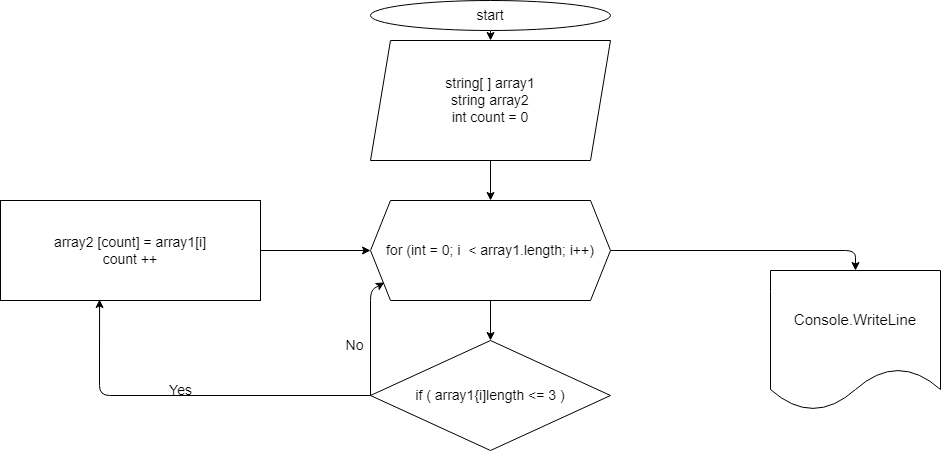

The diagram above was exported from draw.io. Its source (the exported page's mxGraphModel, read from the mxfile embedded in the PNG):
<mxGraphModel dx="832" dy="369" grid="1" gridSize="10" guides="1" tooltips="1" connect="1" arrows="1" fold="1" page="1" pageScale="1" pageWidth="827" pageHeight="1169" math="0" shadow="0">
  <root>
    <mxCell id="0" />
    <mxCell id="1" parent="0" />
    <mxCell id="13" style="edgeStyle=none;html=1;exitX=0.5;exitY=1;exitDx=0;exitDy=0;entryX=0.5;entryY=0;entryDx=0;entryDy=0;fontSize=14;" parent="1" source="2" target="3" edge="1">
      <mxGeometry relative="1" as="geometry" />
    </mxCell>
    <mxCell id="2" value="&lt;font style=&quot;font-size: 14px;&quot;&gt;start&lt;/font&gt;" style="ellipse;whiteSpace=wrap;html=1;" parent="1" vertex="1">
      <mxGeometry x="450" y="10" width="240" height="30" as="geometry" />
    </mxCell>
    <mxCell id="12" style="edgeStyle=none;html=1;entryX=0.5;entryY=0;entryDx=0;entryDy=0;fontSize=14;" parent="1" source="3" target="5" edge="1">
      <mxGeometry relative="1" as="geometry" />
    </mxCell>
    <mxCell id="3" value="&lt;font style=&quot;font-size: 14px;&quot;&gt;string[ ] array1&lt;br&gt;string array2&lt;br&gt;int count = 0&lt;/font&gt;" style="shape=parallelogram;perimeter=parallelogramPerimeter;whiteSpace=wrap;html=1;fixedSize=1;" parent="1" vertex="1">
      <mxGeometry x="450" y="50" width="240" height="120" as="geometry" />
    </mxCell>
    <mxCell id="11" style="edgeStyle=none;html=1;entryX=0.5;entryY=0;entryDx=0;entryDy=0;fontSize=14;" parent="1" source="5" target="6" edge="1">
      <mxGeometry relative="1" as="geometry" />
    </mxCell>
    <mxCell id="19" style="edgeStyle=none;html=1;entryX=0.5;entryY=0;entryDx=0;entryDy=0;fontSize=15;" parent="1" source="5" target="18" edge="1">
      <mxGeometry relative="1" as="geometry">
        <Array as="points">
          <mxPoint x="935" y="260" />
        </Array>
      </mxGeometry>
    </mxCell>
    <mxCell id="5" value="for (int = 0; i&amp;nbsp; &amp;lt; array1.length; i++)" style="shape=hexagon;perimeter=hexagonPerimeter2;whiteSpace=wrap;html=1;fixedSize=1;fontSize=14;" parent="1" vertex="1">
      <mxGeometry x="450" y="210" width="240" height="100" as="geometry" />
    </mxCell>
    <mxCell id="9" style="edgeStyle=none;html=1;entryX=0.381;entryY=0.99;entryDx=0;entryDy=0;entryPerimeter=0;fontSize=14;" parent="1" source="6" target="7" edge="1">
      <mxGeometry relative="1" as="geometry">
        <Array as="points">
          <mxPoint x="179" y="405" />
        </Array>
      </mxGeometry>
    </mxCell>
    <mxCell id="10" style="edgeStyle=none;html=1;fontSize=14;entryX=0.058;entryY=0.82;entryDx=0;entryDy=0;entryPerimeter=0;exitX=0;exitY=0.5;exitDx=0;exitDy=0;" parent="1" source="6" target="5" edge="1">
      <mxGeometry relative="1" as="geometry">
        <mxPoint x="440" y="290" as="targetPoint" />
        <mxPoint x="440" y="400" as="sourcePoint" />
        <Array as="points">
          <mxPoint x="450" y="300" />
        </Array>
      </mxGeometry>
    </mxCell>
    <mxCell id="6" value="if ( array1{i]length &amp;lt;= 3 )" style="rhombus;whiteSpace=wrap;html=1;fontSize=14;" parent="1" vertex="1">
      <mxGeometry x="450" y="350" width="240" height="110" as="geometry" />
    </mxCell>
    <mxCell id="8" style="edgeStyle=none;html=1;entryX=0;entryY=0.5;entryDx=0;entryDy=0;fontSize=14;" parent="1" source="7" target="5" edge="1">
      <mxGeometry relative="1" as="geometry" />
    </mxCell>
    <mxCell id="7" value="array2 [count] = array1[i]&lt;br&gt;count ++" style="rounded=0;whiteSpace=wrap;html=1;fontSize=14;" parent="1" vertex="1">
      <mxGeometry x="80" y="210" width="260" height="100" as="geometry" />
    </mxCell>
    <mxCell id="14" value="Yes" style="text;html=1;align=center;verticalAlign=middle;resizable=0;points=[];autosize=1;strokeColor=none;fillColor=none;fontSize=14;" parent="1" vertex="1">
      <mxGeometry x="235" y="385" width="50" height="30" as="geometry" />
    </mxCell>
    <mxCell id="15" value="No" style="text;html=1;align=center;verticalAlign=middle;resizable=0;points=[];autosize=1;strokeColor=none;fillColor=none;fontSize=14;rotation=0;" parent="1" vertex="1">
      <mxGeometry x="414" y="340" width="40" height="30" as="geometry" />
    </mxCell>
    <mxCell id="18" value="Console.WriteLine" style="shape=document;whiteSpace=wrap;html=1;boundedLbl=1;fontSize=15;" parent="1" vertex="1">
      <mxGeometry x="850" y="280" width="170" height="140" as="geometry" />
    </mxCell>
  </root>
</mxGraphModel>